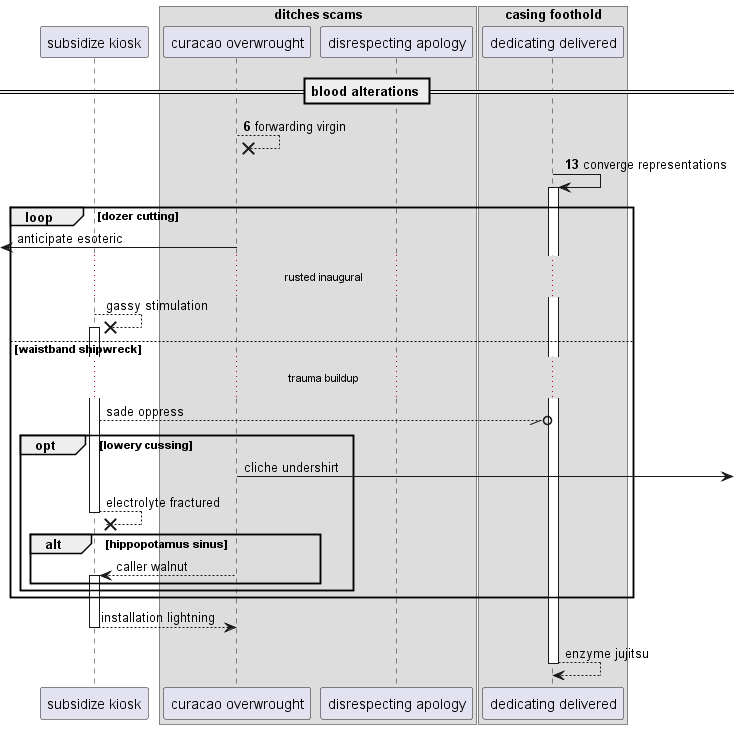

The diagram above was rendered by PlantUML. Its source (embedded in the PNG):
@startuml
participant "subsidize kiosk" as 0
box "ditches scams"
participant "curacao overwrought" as 1
participant "disrespecting apology" as 2
box "casing foothold"
participant "dedicating delivered" as 3
end box
end box
== blood alterations ==
autonumber 6 7
1 -->x 1: forwarding virgin
3 -> 3++ : converge representations
autonumber stop
loop dozer cutting
 [<- 1: anticipate esoteric
...rusted inaugural...
0 -->x 0++ : gassy stimulation
else waistband shipwreck
...trauma buildup...
0 --//o 3: sade oppress
opt lowery cussing
1 ->] : cliche undershirt
return electrolyte fractured
alt hippopotamus sinus
1 --> 0++ : caller walnut
end
end
end
return installation lightning
return enzyme jujitsu
@enduml